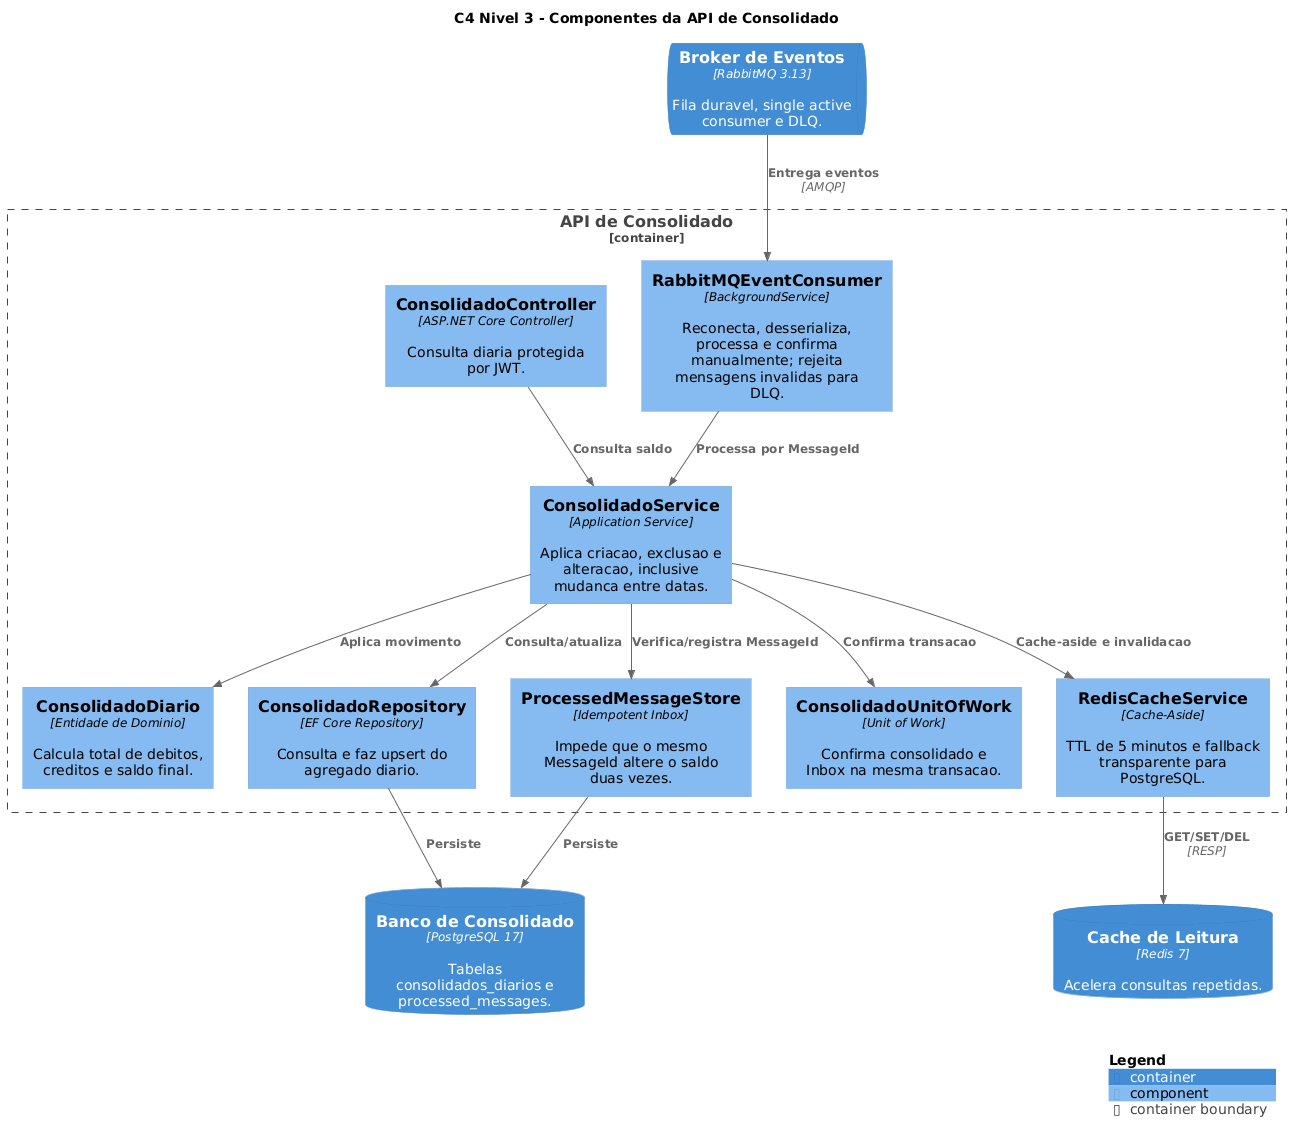

The diagram above was rendered by PlantUML. Its source (embedded in the PNG):
@startuml
!include <C4/C4_Component>
LAYOUT_WITH_LEGEND()

title C4 Nivel 3 - Componentes da API de Consolidado

Container_Boundary(api_consolidado, "API de Consolidado") {
    Component(controller, "ConsolidadoController", "ASP.NET Core Controller", "Consulta diaria protegida por JWT.")
    Component(consumer, "RabbitMQEventConsumer", "BackgroundService", "Reconecta, desserializa, processa e confirma manualmente; rejeita mensagens invalidas para DLQ.")
    Component(service, "ConsolidadoService", "Application Service", "Aplica criacao, exclusao e alteracao, inclusive mudanca entre datas.")
    Component(entity, "ConsolidadoDiario", "Entidade de Dominio", "Calcula total de debitos, creditos e saldo final.")
    Component(repository, "ConsolidadoRepository", "EF Core Repository", "Consulta e faz upsert do agregado diario.")
    Component(inbox, "ProcessedMessageStore", "Idempotent Inbox", "Impede que o mesmo MessageId altere o saldo duas vezes.")
    Component(unit_of_work, "ConsolidadoUnitOfWork", "Unit of Work", "Confirma consolidado e Inbox na mesma transacao.")
    Component(cache, "RedisCacheService", "Cache-Aside", "TTL de 5 minutos e fallback transparente para PostgreSQL.")
}

ContainerQueue(rabbitmq, "Broker de Eventos", "RabbitMQ 3.13", "Fila duravel, single active consumer e DLQ.")
ContainerDb(db_consolidado, "Banco de Consolidado", "PostgreSQL 17", "Tabelas consolidados_diarios e processed_messages.")
ContainerDb(redis, "Cache de Leitura", "Redis 7", "Acelera consultas repetidas.")

Rel(rabbitmq, consumer, "Entrega eventos", "AMQP")
Rel(consumer, service, "Processa por MessageId")
Rel(controller, service, "Consulta saldo")
Rel(service, entity, "Aplica movimento")
Rel(service, repository, "Consulta/atualiza")
Rel(service, inbox, "Verifica/registra MessageId")
Rel(service, unit_of_work, "Confirma transacao")
Rel(service, cache, "Cache-aside e invalidacao")
Rel(repository, db_consolidado, "Persiste")
Rel(inbox, db_consolidado, "Persiste")
Rel(cache, redis, "GET/SET/DEL", "RESP")

SHOW_LEGEND()
@enduml